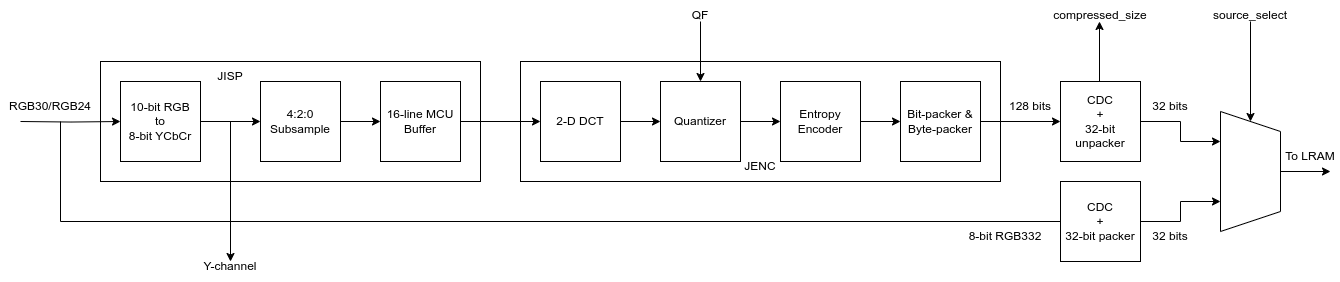

The diagram above was exported from draw.io. Its source (the exported page's mxGraphModel, read from the mxfile embedded in the PNG):
<mxGraphModel dx="1605" dy="907" grid="1" gridSize="10" guides="1" tooltips="1" connect="1" arrows="1" fold="1" page="1" pageScale="1" pageWidth="1169" pageHeight="827" background="none" math="0" shadow="0">
  <root>
    <mxCell id="0" />
    <mxCell id="1" parent="0" />
    <mxCell id="CL_wTBT167L1JKlgODbt-20" value="" style="rounded=0;whiteSpace=wrap;html=1;" parent="1" vertex="1">
      <mxGeometry x="540" y="460" width="480" height="120" as="geometry" />
    </mxCell>
    <mxCell id="CL_wTBT167L1JKlgODbt-19" value="" style="rounded=0;whiteSpace=wrap;html=1;" parent="1" vertex="1">
      <mxGeometry x="120" y="460" width="380" height="120" as="geometry" />
    </mxCell>
    <mxCell id="CL_wTBT167L1JKlgODbt-1" value="" style="shape=trapezoid;perimeter=trapezoidPerimeter;whiteSpace=wrap;html=1;fixedSize=1;direction=south;" parent="1" vertex="1">
      <mxGeometry x="1240" y="510" width="60" height="120" as="geometry" />
    </mxCell>
    <mxCell id="CL_wTBT167L1JKlgODbt-2" value="10-bit RGB&lt;br&gt;to&lt;br&gt;8-bit YCbCr" style="whiteSpace=wrap;html=1;aspect=fixed;" parent="1" vertex="1">
      <mxGeometry x="140" y="480" width="80" height="80" as="geometry" />
    </mxCell>
    <mxCell id="CL_wTBT167L1JKlgODbt-3" value="4:2:0&lt;br&gt;Subsample" style="whiteSpace=wrap;html=1;aspect=fixed;" parent="1" vertex="1">
      <mxGeometry x="280" y="480" width="80" height="80" as="geometry" />
    </mxCell>
    <mxCell id="CL_wTBT167L1JKlgODbt-4" value="16-line MCU&lt;br&gt;Buffer" style="whiteSpace=wrap;html=1;aspect=fixed;" parent="1" vertex="1">
      <mxGeometry x="400" y="480" width="80" height="80" as="geometry" />
    </mxCell>
    <mxCell id="CL_wTBT167L1JKlgODbt-5" value="2-D DCT" style="whiteSpace=wrap;html=1;aspect=fixed;" parent="1" vertex="1">
      <mxGeometry x="560" y="480" width="80" height="80" as="geometry" />
    </mxCell>
    <mxCell id="CL_wTBT167L1JKlgODbt-6" value="Quantizer" style="whiteSpace=wrap;html=1;aspect=fixed;" parent="1" vertex="1">
      <mxGeometry x="680" y="480" width="80" height="80" as="geometry" />
    </mxCell>
    <mxCell id="CL_wTBT167L1JKlgODbt-7" value="Entropy&lt;br&gt;Encoder" style="whiteSpace=wrap;html=1;aspect=fixed;" parent="1" vertex="1">
      <mxGeometry x="800" y="480" width="80" height="80" as="geometry" />
    </mxCell>
    <mxCell id="CL_wTBT167L1JKlgODbt-8" value="Bit-packer &amp;amp;&lt;br&gt;Byte-packer" style="whiteSpace=wrap;html=1;aspect=fixed;" parent="1" vertex="1">
      <mxGeometry x="920" y="480" width="80" height="80" as="geometry" />
    </mxCell>
    <mxCell id="CL_wTBT167L1JKlgODbt-9" value="" style="endArrow=classic;html=1;rounded=0;entryX=0;entryY=0.5;entryDx=0;entryDy=0;exitX=1;exitY=0.5;exitDx=0;exitDy=0;" parent="1" source="CL_wTBT167L1JKlgODbt-2" target="CL_wTBT167L1JKlgODbt-3" edge="1">
      <mxGeometry width="50" height="50" relative="1" as="geometry">
        <mxPoint x="240" y="520" as="sourcePoint" />
        <mxPoint x="290" y="470" as="targetPoint" />
      </mxGeometry>
    </mxCell>
    <mxCell id="CL_wTBT167L1JKlgODbt-10" value="" style="endArrow=classic;html=1;rounded=0;entryX=0;entryY=0.5;entryDx=0;entryDy=0;" parent="1" target="CL_wTBT167L1JKlgODbt-7" edge="1">
      <mxGeometry width="50" height="50" relative="1" as="geometry">
        <mxPoint x="760" y="520" as="sourcePoint" />
        <mxPoint x="810" y="470" as="targetPoint" />
      </mxGeometry>
    </mxCell>
    <mxCell id="CL_wTBT167L1JKlgODbt-13" value="" style="endArrow=classic;html=1;rounded=0;exitX=1;exitY=0.5;exitDx=0;exitDy=0;entryX=0;entryY=0.5;entryDx=0;entryDy=0;" parent="1" source="CL_wTBT167L1JKlgODbt-3" target="CL_wTBT167L1JKlgODbt-4" edge="1">
      <mxGeometry width="50" height="50" relative="1" as="geometry">
        <mxPoint x="340" y="560" as="sourcePoint" />
        <mxPoint x="390" y="510" as="targetPoint" />
      </mxGeometry>
    </mxCell>
    <mxCell id="CL_wTBT167L1JKlgODbt-14" value="" style="endArrow=classic;html=1;rounded=0;entryX=0;entryY=0.5;entryDx=0;entryDy=0;exitX=1;exitY=0.5;exitDx=0;exitDy=0;" parent="1" source="CL_wTBT167L1JKlgODbt-7" target="CL_wTBT167L1JKlgODbt-8" edge="1">
      <mxGeometry width="50" height="50" relative="1" as="geometry">
        <mxPoint x="590" y="420" as="sourcePoint" />
        <mxPoint x="640" y="370" as="targetPoint" />
      </mxGeometry>
    </mxCell>
    <mxCell id="CL_wTBT167L1JKlgODbt-16" value="" style="endArrow=classic;html=1;rounded=0;entryX=0;entryY=0.5;entryDx=0;entryDy=0;edgeStyle=orthogonalEdgeStyle;" parent="1" target="CL_wTBT167L1JKlgODbt-2" edge="1">
      <mxGeometry width="50" height="50" relative="1" as="geometry">
        <mxPoint x="40" y="520" as="sourcePoint" />
        <mxPoint x="170" y="520" as="targetPoint" />
      </mxGeometry>
    </mxCell>
    <mxCell id="CL_wTBT167L1JKlgODbt-17" value="" style="endArrow=classic;html=1;rounded=0;" parent="1" edge="1">
      <mxGeometry width="50" height="50" relative="1" as="geometry">
        <mxPoint x="250" y="520" as="sourcePoint" />
        <mxPoint x="250" y="660" as="targetPoint" />
      </mxGeometry>
    </mxCell>
    <mxCell id="CL_wTBT167L1JKlgODbt-22" value="" style="endArrow=classic;html=1;rounded=0;exitX=1;exitY=0.5;exitDx=0;exitDy=0;entryX=0;entryY=0.5;entryDx=0;entryDy=0;" parent="1" source="CL_wTBT167L1JKlgODbt-4" target="CL_wTBT167L1JKlgODbt-5" edge="1">
      <mxGeometry width="50" height="50" relative="1" as="geometry">
        <mxPoint x="660" y="420" as="sourcePoint" />
        <mxPoint x="710" y="370" as="targetPoint" />
      </mxGeometry>
    </mxCell>
    <mxCell id="CL_wTBT167L1JKlgODbt-23" value="" style="endArrow=classic;html=1;rounded=0;exitX=1;exitY=0.5;exitDx=0;exitDy=0;entryX=0;entryY=0.5;entryDx=0;entryDy=0;" parent="1" source="CL_wTBT167L1JKlgODbt-5" target="CL_wTBT167L1JKlgODbt-6" edge="1">
      <mxGeometry width="50" height="50" relative="1" as="geometry">
        <mxPoint x="600" y="700" as="sourcePoint" />
        <mxPoint x="630" y="620" as="targetPoint" />
      </mxGeometry>
    </mxCell>
    <mxCell id="CL_wTBT167L1JKlgODbt-24" value="" style="endArrow=classic;html=1;rounded=0;" parent="1" edge="1">
      <mxGeometry width="50" height="50" relative="1" as="geometry">
        <mxPoint x="1000" y="520" as="sourcePoint" />
        <mxPoint x="1080" y="520" as="targetPoint" />
      </mxGeometry>
    </mxCell>
    <mxCell id="CL_wTBT167L1JKlgODbt-25" value="" style="endArrow=classic;html=1;rounded=0;" parent="1" edge="1">
      <mxGeometry width="50" height="50" relative="1" as="geometry">
        <mxPoint x="80" y="520" as="sourcePoint" />
        <mxPoint x="1100" y="620" as="targetPoint" />
        <Array as="points">
          <mxPoint x="80" y="620" />
        </Array>
      </mxGeometry>
    </mxCell>
    <mxCell id="CL_wTBT167L1JKlgODbt-26" value="CDC&lt;br&gt;+&lt;br&gt;32-bit packer" style="rounded=0;whiteSpace=wrap;html=1;" parent="1" vertex="1">
      <mxGeometry x="1080" y="580" width="80" height="80" as="geometry" />
    </mxCell>
    <mxCell id="CL_wTBT167L1JKlgODbt-27" value="8-bit RGB332" style="text;html=1;align=center;verticalAlign=middle;whiteSpace=wrap;rounded=0;" parent="1" vertex="1">
      <mxGeometry x="970" y="620" width="110" height="30" as="geometry" />
    </mxCell>
    <mxCell id="CL_wTBT167L1JKlgODbt-28" value="CDC&lt;br&gt;+&lt;br&gt;32-bit unpacker" style="rounded=0;whiteSpace=wrap;html=1;" parent="1" vertex="1">
      <mxGeometry x="1080" y="480" width="80" height="80" as="geometry" />
    </mxCell>
    <mxCell id="CL_wTBT167L1JKlgODbt-29" value="" style="endArrow=classic;html=1;rounded=0;entryX=0.25;entryY=1;entryDx=0;entryDy=0;" parent="1" target="CL_wTBT167L1JKlgODbt-1" edge="1">
      <mxGeometry width="50" height="50" relative="1" as="geometry">
        <mxPoint x="1160" y="520" as="sourcePoint" />
        <mxPoint x="1210" y="470" as="targetPoint" />
        <Array as="points">
          <mxPoint x="1200" y="520" />
          <mxPoint x="1200" y="540" />
        </Array>
      </mxGeometry>
    </mxCell>
    <mxCell id="CL_wTBT167L1JKlgODbt-30" value="" style="endArrow=classic;html=1;rounded=0;exitX=1;exitY=0.5;exitDx=0;exitDy=0;entryX=0.75;entryY=1;entryDx=0;entryDy=0;" parent="1" source="CL_wTBT167L1JKlgODbt-26" target="CL_wTBT167L1JKlgODbt-1" edge="1">
      <mxGeometry width="50" height="50" relative="1" as="geometry">
        <mxPoint x="1180" y="630" as="sourcePoint" />
        <mxPoint x="1230" y="580" as="targetPoint" />
        <Array as="points">
          <mxPoint x="1200" y="620" />
          <mxPoint x="1200" y="600" />
        </Array>
      </mxGeometry>
    </mxCell>
    <mxCell id="CL_wTBT167L1JKlgODbt-31" value="128 bits" style="text;html=1;align=center;verticalAlign=middle;whiteSpace=wrap;rounded=0;" parent="1" vertex="1">
      <mxGeometry x="1020" y="490" width="60" height="30" as="geometry" />
    </mxCell>
    <mxCell id="CL_wTBT167L1JKlgODbt-32" value="RGB30/RGB24" style="text;html=1;align=center;verticalAlign=middle;whiteSpace=wrap;rounded=0;" parent="1" vertex="1">
      <mxGeometry x="20" y="490" width="100" height="30" as="geometry" />
    </mxCell>
    <mxCell id="CL_wTBT167L1JKlgODbt-33" value="" style="endArrow=classic;html=1;rounded=0;" parent="1" edge="1">
      <mxGeometry width="50" height="50" relative="1" as="geometry">
        <mxPoint x="1119" y="480" as="sourcePoint" />
        <mxPoint x="1119" y="420" as="targetPoint" />
      </mxGeometry>
    </mxCell>
    <mxCell id="CL_wTBT167L1JKlgODbt-34" value="" style="endArrow=classic;html=1;rounded=0;entryX=0.5;entryY=0;entryDx=0;entryDy=0;" parent="1" target="CL_wTBT167L1JKlgODbt-6" edge="1">
      <mxGeometry width="50" height="50" relative="1" as="geometry">
        <mxPoint x="720" y="420" as="sourcePoint" />
        <mxPoint x="700" y="400" as="targetPoint" />
      </mxGeometry>
    </mxCell>
    <mxCell id="CL_wTBT167L1JKlgODbt-35" value="" style="endArrow=classic;html=1;rounded=0;entryX=0;entryY=0.5;entryDx=0;entryDy=0;" parent="1" target="CL_wTBT167L1JKlgODbt-1" edge="1">
      <mxGeometry width="50" height="50" relative="1" as="geometry">
        <mxPoint x="1270" y="420" as="sourcePoint" />
        <mxPoint x="710" y="490" as="targetPoint" />
      </mxGeometry>
    </mxCell>
    <mxCell id="CL_wTBT167L1JKlgODbt-36" value="" style="endArrow=classic;html=1;rounded=0;exitX=0.5;exitY=0;exitDx=0;exitDy=0;" parent="1" source="CL_wTBT167L1JKlgODbt-1" edge="1">
      <mxGeometry width="50" height="50" relative="1" as="geometry">
        <mxPoint x="1340" y="570" as="sourcePoint" />
        <mxPoint x="1350" y="570" as="targetPoint" />
      </mxGeometry>
    </mxCell>
    <mxCell id="CL_wTBT167L1JKlgODbt-37" value="To LRAM" style="text;html=1;align=center;verticalAlign=middle;whiteSpace=wrap;rounded=0;" parent="1" vertex="1">
      <mxGeometry x="1300" y="540" width="60" height="30" as="geometry" />
    </mxCell>
    <mxCell id="CL_wTBT167L1JKlgODbt-38" value="source_select" style="text;html=1;align=center;verticalAlign=middle;whiteSpace=wrap;rounded=0;" parent="1" vertex="1">
      <mxGeometry x="1240" y="399" width="60" height="30" as="geometry" />
    </mxCell>
    <mxCell id="CL_wTBT167L1JKlgODbt-39" value="QF" style="text;html=1;align=center;verticalAlign=middle;whiteSpace=wrap;rounded=0;" parent="1" vertex="1">
      <mxGeometry x="690" y="399" width="60" height="30" as="geometry" />
    </mxCell>
    <mxCell id="CL_wTBT167L1JKlgODbt-40" value="compressed_size" style="text;html=1;align=center;verticalAlign=middle;whiteSpace=wrap;rounded=0;" parent="1" vertex="1">
      <mxGeometry x="1090" y="399" width="60" height="30" as="geometry" />
    </mxCell>
    <mxCell id="CL_wTBT167L1JKlgODbt-41" value="Y-channel" style="text;html=1;align=center;verticalAlign=middle;whiteSpace=wrap;rounded=0;" parent="1" vertex="1">
      <mxGeometry x="220" y="650" width="60" height="30" as="geometry" />
    </mxCell>
    <mxCell id="CL_wTBT167L1JKlgODbt-42" value="32 bits" style="text;html=1;align=center;verticalAlign=middle;whiteSpace=wrap;rounded=0;" parent="1" vertex="1">
      <mxGeometry x="1160" y="490" width="60" height="30" as="geometry" />
    </mxCell>
    <mxCell id="CL_wTBT167L1JKlgODbt-43" value="32 bits" style="text;html=1;align=center;verticalAlign=middle;whiteSpace=wrap;rounded=0;" parent="1" vertex="1">
      <mxGeometry x="1160" y="620" width="60" height="30" as="geometry" />
    </mxCell>
    <mxCell id="CL_wTBT167L1JKlgODbt-44" value="JISP" style="text;html=1;align=center;verticalAlign=middle;whiteSpace=wrap;rounded=0;" parent="1" vertex="1">
      <mxGeometry x="220" y="460" width="60" height="30" as="geometry" />
    </mxCell>
    <mxCell id="CL_wTBT167L1JKlgODbt-45" value="JENC" style="text;html=1;align=center;verticalAlign=middle;whiteSpace=wrap;rounded=0;" parent="1" vertex="1">
      <mxGeometry x="750" y="550" width="60" height="30" as="geometry" />
    </mxCell>
  </root>
</mxGraphModel>